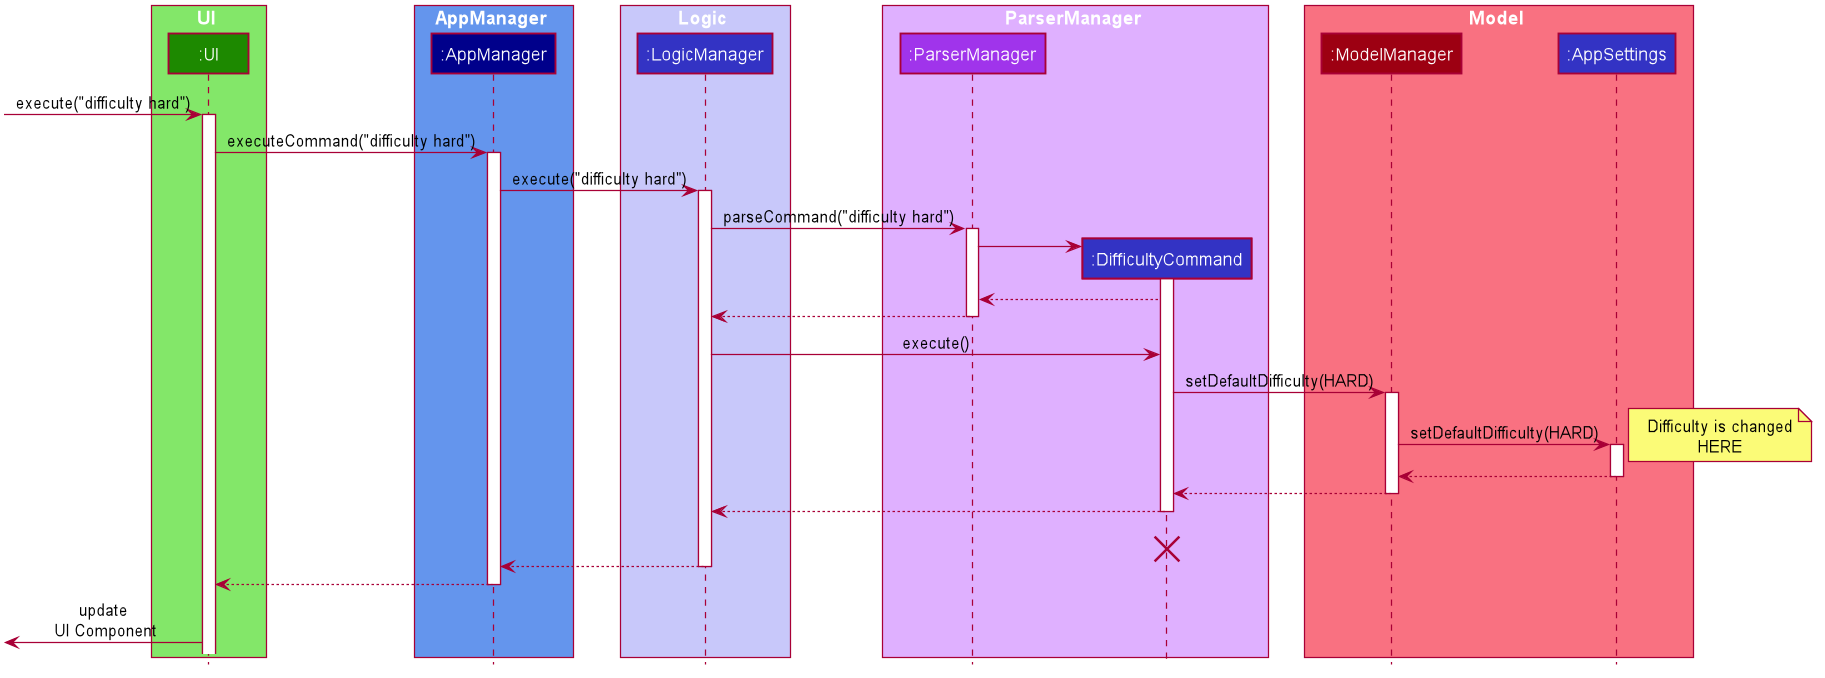

The diagram above was rendered by PlantUML. Its source (embedded in the PNG):
@startuml











skinparam BackgroundColor #FFFFFFF

skinparam Shadowing false

skinparam Class {
    FontColor #FFFFFF
    BorderThickness 1
    BorderColor #FFFFFF
    StereotypeFontColor #FFFFFF
    FontName Arial
}

skinparam Actor {
    BorderColor #000000
    Color #000000
    FontName Arial
}

skinparam Sequence {
    MessageAlign center
    BoxFontSize 15
    BoxPadding 0
    BoxFontColor #FFFFFF
    FontName Arial
}

skinparam Participant {
    FontColor #FFFFFFF
    Padding 20
}

skinparam MinClassWidth 50
skinparam ParticipantPadding 10
skinparam Shadowing false
skinparam DefaultTextAlignment center
skinparam packageStyle Rectangle

hide footbox
hide members
hide circle

box UI #83E769
participant ":UI" as UI #1D8900
end box

box AppManager #6495ED
participant ":AppManager" as AppManager #00008B
end box

box Logic #C8C8FA
participant ":LogicManager" as LogicManager #3333C4
end box

box ParserManager #DFB0FF
participant ":ParserManager" as ParserManager #A034EB
participant ":DifficultyCommand" as DifficultyCommand #3333C4
end box

box Model #F97181
participant ":ModelManager" as ModelManager #9D0012
participant ":AppSettings" as AppSettings #3333C4
end box

[-> UI : execute("difficulty hard")
activate UI

UI -> AppManager : executeCommand("difficulty hard")
activate AppManager

AppManager -> LogicManager : execute("difficulty hard")
activate LogicManager

LogicManager -> ParserManager : parseCommand("difficulty hard")
activate ParserManager

create DifficultyCommand
ParserManager -> DifficultyCommand
activate DifficultyCommand

DifficultyCommand --> ParserManager

ParserManager --> LogicManager
deactivate ParserManager

LogicManager -> DifficultyCommand : execute()

DifficultyCommand -> ModelManager : setDefaultDifficulty(HARD)
activate ModelManager

ModelManager -> AppSettings : setDefaultDifficulty(HARD)
activate AppSettings

note right: Difficulty is changed\nHERE
AppSettings --> ModelManager
deactivate AppSettings

ModelManager --> DifficultyCommand
deactivate ModelManager

DifficultyCommand --> LogicManager
deactivate DifficultyCommand
DifficultyCommand -[hidden]-> LogicManager : result
destroy DifficultyCommand

LogicManager --> AppManager
deactivate LogicManager

AppManager --> UI
deactivate AppManager

[<- UI : update\n UI Component


@enduml